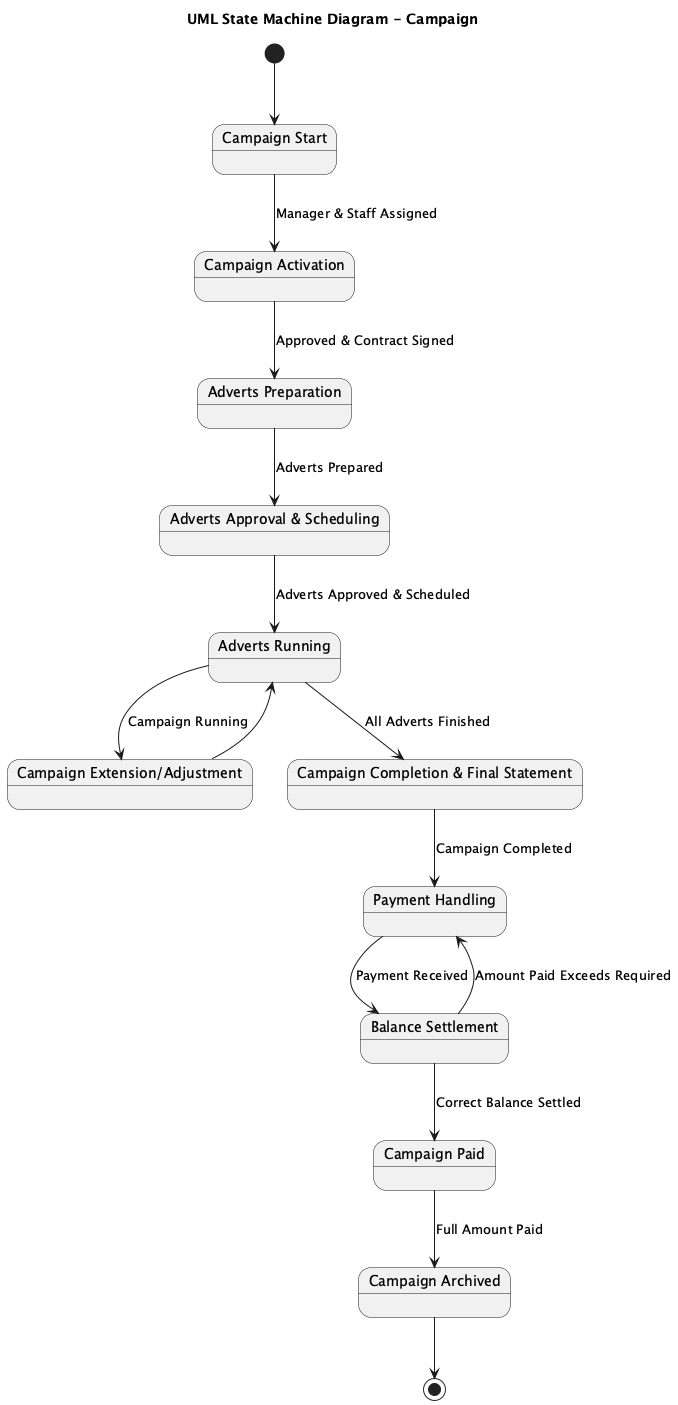

The diagram above was rendered by PlantUML. Its source (embedded in the PNG):
@startuml
title UML State Machine Diagram - Campaign

[*] --> CampaignStart

state "Campaign Start" as CampaignStart
state "Campaign Activation" as CampaignActivation
state "Adverts Preparation" as AdvertsPreparation
state "Adverts Approval & Scheduling" as AdvertsApprovalScheduling
state "Adverts Running" as AdvertsRunning
state "Campaign Extension/Adjustment" as CampaignExtensionAdjustment
state "Campaign Completion & Final Statement" as CampaignCompletionFinalStatement
state "Payment Handling" as PaymentHandling
state "Balance Settlement" as BalanceSettlement
state "Campaign Paid" as CampaignPaid
state "Campaign Archived" as CampaignArchived

CampaignStart --> CampaignActivation : Manager & Staff Assigned
CampaignActivation --> AdvertsPreparation : Approved & Contract Signed
AdvertsPreparation --> AdvertsApprovalScheduling : Adverts Prepared
AdvertsApprovalScheduling --> AdvertsRunning : Adverts Approved & Scheduled
AdvertsRunning --> CampaignExtensionAdjustment : Campaign Running
AdvertsRunning --> CampaignCompletionFinalStatement : All Adverts Finished
CampaignExtensionAdjustment --> AdvertsRunning
CampaignCompletionFinalStatement --> PaymentHandling : Campaign Completed
PaymentHandling --> BalanceSettlement : Payment Received
BalanceSettlement --> CampaignPaid : Correct Balance Settled
BalanceSettlement --> PaymentHandling : Amount Paid Exceeds Required
CampaignPaid --> CampaignArchived : Full Amount Paid
CampaignArchived --> [*]

@enduml